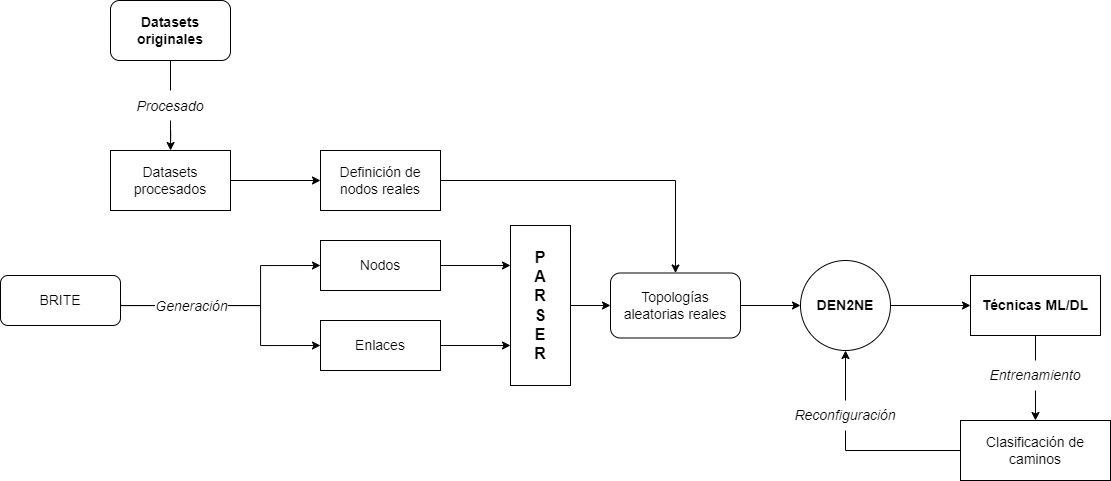

The diagram above was exported from draw.io. Its source (the exported page's mxGraphModel, read from the mxfile embedded in the PNG):
<mxGraphModel dx="1951" dy="2190" grid="1" gridSize="10" guides="1" tooltips="1" connect="1" arrows="1" fold="1" page="1" pageScale="1" pageWidth="827" pageHeight="1169" math="0" shadow="0">
  <root>
    <mxCell id="0" />
    <mxCell id="1" parent="0" />
    <mxCell id="gkBUzeEDDQIDYhiJ-hZV-32" style="edgeStyle=orthogonalEdgeStyle;rounded=0;orthogonalLoop=1;jettySize=auto;html=1;exitX=0.5;exitY=1;exitDx=0;exitDy=0;fontSize=14;startArrow=none;" parent="1" source="gkBUzeEDDQIDYhiJ-hZV-31" target="gkBUzeEDDQIDYhiJ-hZV-2" edge="1">
      <mxGeometry relative="1" as="geometry" />
    </mxCell>
    <mxCell id="gkBUzeEDDQIDYhiJ-hZV-1" value="&lt;font style=&quot;font-size: 14px;&quot;&gt;&lt;b&gt;Datasets originales&lt;/b&gt;&lt;/font&gt;" style="rounded=1;whiteSpace=wrap;html=1;" parent="1" vertex="1">
      <mxGeometry x="220" y="-40" width="120" height="60" as="geometry" />
    </mxCell>
    <mxCell id="gkBUzeEDDQIDYhiJ-hZV-13" style="edgeStyle=orthogonalEdgeStyle;rounded=0;orthogonalLoop=1;jettySize=auto;html=1;exitX=1;exitY=0.5;exitDx=0;exitDy=0;entryX=0;entryY=0.5;entryDx=0;entryDy=0;fontSize=14;" parent="1" source="gkBUzeEDDQIDYhiJ-hZV-2" target="gkBUzeEDDQIDYhiJ-hZV-4" edge="1">
      <mxGeometry relative="1" as="geometry" />
    </mxCell>
    <mxCell id="gkBUzeEDDQIDYhiJ-hZV-2" value="&lt;font style=&quot;font-size: 14px;&quot;&gt;Datasets procesados&lt;/font&gt;" style="rounded=0;whiteSpace=wrap;html=1;" parent="1" vertex="1">
      <mxGeometry x="220" y="110" width="120" height="60" as="geometry" />
    </mxCell>
    <mxCell id="gkBUzeEDDQIDYhiJ-hZV-11" style="edgeStyle=orthogonalEdgeStyle;rounded=0;orthogonalLoop=1;jettySize=auto;html=1;exitX=1;exitY=0.5;exitDx=0;exitDy=0;entryX=0;entryY=0.5;entryDx=0;entryDy=0;fontSize=18;" parent="1" source="gkBUzeEDDQIDYhiJ-hZV-3" target="gkBUzeEDDQIDYhiJ-hZV-5" edge="1">
      <mxGeometry relative="1" as="geometry">
        <Array as="points">
          <mxPoint x="370" y="265" />
          <mxPoint x="370" y="225" />
        </Array>
      </mxGeometry>
    </mxCell>
    <mxCell id="gkBUzeEDDQIDYhiJ-hZV-12" style="edgeStyle=orthogonalEdgeStyle;rounded=0;orthogonalLoop=1;jettySize=auto;html=1;exitX=1;exitY=0.5;exitDx=0;exitDy=0;entryX=0;entryY=0.5;entryDx=0;entryDy=0;fontSize=18;" parent="1" source="gkBUzeEDDQIDYhiJ-hZV-3" target="gkBUzeEDDQIDYhiJ-hZV-6" edge="1">
      <mxGeometry relative="1" as="geometry">
        <Array as="points">
          <mxPoint x="370" y="265" />
          <mxPoint x="370" y="305" />
        </Array>
      </mxGeometry>
    </mxCell>
    <mxCell id="gkBUzeEDDQIDYhiJ-hZV-34" value="&lt;i&gt;Generación&lt;/i&gt;" style="edgeLabel;html=1;align=center;verticalAlign=middle;resizable=0;points=[];fontSize=14;" parent="gkBUzeEDDQIDYhiJ-hZV-12" vertex="1" connectable="0">
      <mxGeometry x="-0.3944" y="3" relative="1" as="geometry">
        <mxPoint x="1" y="3" as="offset" />
      </mxGeometry>
    </mxCell>
    <mxCell id="gkBUzeEDDQIDYhiJ-hZV-3" value="&lt;font style=&quot;font-size: 14px;&quot;&gt;BRITE&lt;/font&gt;" style="rounded=1;whiteSpace=wrap;html=1;" parent="1" vertex="1">
      <mxGeometry x="110" y="235" width="120" height="50" as="geometry" />
    </mxCell>
    <mxCell id="YEF2aQFhz0wZ6BRfE0Xb-8" style="edgeStyle=orthogonalEdgeStyle;rounded=0;orthogonalLoop=1;jettySize=auto;html=1;exitX=1;exitY=0.5;exitDx=0;exitDy=0;entryX=0.5;entryY=0;entryDx=0;entryDy=0;" edge="1" parent="1" source="gkBUzeEDDQIDYhiJ-hZV-4" target="gkBUzeEDDQIDYhiJ-hZV-21">
      <mxGeometry relative="1" as="geometry" />
    </mxCell>
    <mxCell id="gkBUzeEDDQIDYhiJ-hZV-4" value="&lt;font style=&quot;font-size: 14px;&quot;&gt;Definición de nodos reales&lt;/font&gt;" style="rounded=0;whiteSpace=wrap;html=1;" parent="1" vertex="1">
      <mxGeometry x="430" y="110" width="120" height="60" as="geometry" />
    </mxCell>
    <mxCell id="YEF2aQFhz0wZ6BRfE0Xb-6" style="edgeStyle=orthogonalEdgeStyle;rounded=0;orthogonalLoop=1;jettySize=auto;html=1;exitX=1;exitY=0.5;exitDx=0;exitDy=0;entryX=0;entryY=0.25;entryDx=0;entryDy=0;" edge="1" parent="1" source="gkBUzeEDDQIDYhiJ-hZV-5" target="gkBUzeEDDQIDYhiJ-hZV-9">
      <mxGeometry relative="1" as="geometry" />
    </mxCell>
    <mxCell id="gkBUzeEDDQIDYhiJ-hZV-5" value="&lt;font style=&quot;font-size: 14px;&quot;&gt;Nodos&lt;/font&gt;" style="rounded=0;whiteSpace=wrap;html=1;" parent="1" vertex="1">
      <mxGeometry x="430" y="200" width="120" height="50" as="geometry" />
    </mxCell>
    <mxCell id="YEF2aQFhz0wZ6BRfE0Xb-7" style="edgeStyle=orthogonalEdgeStyle;rounded=0;orthogonalLoop=1;jettySize=auto;html=1;exitX=1;exitY=0.5;exitDx=0;exitDy=0;entryX=0;entryY=0.75;entryDx=0;entryDy=0;" edge="1" parent="1" source="gkBUzeEDDQIDYhiJ-hZV-6" target="gkBUzeEDDQIDYhiJ-hZV-9">
      <mxGeometry relative="1" as="geometry" />
    </mxCell>
    <mxCell id="gkBUzeEDDQIDYhiJ-hZV-6" value="&lt;font style=&quot;font-size: 14px;&quot;&gt;Enlaces&lt;/font&gt;" style="rounded=0;whiteSpace=wrap;html=1;" parent="1" vertex="1">
      <mxGeometry x="430" y="280" width="120" height="50" as="geometry" />
    </mxCell>
    <mxCell id="gkBUzeEDDQIDYhiJ-hZV-22" style="edgeStyle=orthogonalEdgeStyle;rounded=0;orthogonalLoop=1;jettySize=auto;html=1;exitX=1;exitY=0.5;exitDx=0;exitDy=0;fontSize=14;" parent="1" source="gkBUzeEDDQIDYhiJ-hZV-9" target="gkBUzeEDDQIDYhiJ-hZV-21" edge="1">
      <mxGeometry relative="1" as="geometry" />
    </mxCell>
    <mxCell id="gkBUzeEDDQIDYhiJ-hZV-9" value="&lt;font style=&quot;font-size: 16px;&quot;&gt;&lt;b style=&quot;&quot;&gt;P&lt;br&gt;A&lt;br&gt;R&lt;br&gt;S&lt;br&gt;E&lt;br&gt;R&lt;/b&gt;&lt;/font&gt;" style="rounded=0;whiteSpace=wrap;html=1;" parent="1" vertex="1">
      <mxGeometry x="620" y="185" width="60" height="160" as="geometry" />
    </mxCell>
    <mxCell id="gkBUzeEDDQIDYhiJ-hZV-29" style="edgeStyle=orthogonalEdgeStyle;rounded=0;orthogonalLoop=1;jettySize=auto;html=1;exitX=1;exitY=0.5;exitDx=0;exitDy=0;entryX=0;entryY=0.5;entryDx=0;entryDy=0;fontSize=16;startArrow=none;" parent="1" source="gkBUzeEDDQIDYhiJ-hZV-38" target="gkBUzeEDDQIDYhiJ-hZV-28" edge="1">
      <mxGeometry relative="1" as="geometry" />
    </mxCell>
    <mxCell id="YEF2aQFhz0wZ6BRfE0Xb-9" style="edgeStyle=orthogonalEdgeStyle;rounded=0;orthogonalLoop=1;jettySize=auto;html=1;exitX=1;exitY=0.5;exitDx=0;exitDy=0;entryX=0;entryY=0.5;entryDx=0;entryDy=0;" edge="1" parent="1" source="gkBUzeEDDQIDYhiJ-hZV-21" target="gkBUzeEDDQIDYhiJ-hZV-38">
      <mxGeometry relative="1" as="geometry" />
    </mxCell>
    <mxCell id="gkBUzeEDDQIDYhiJ-hZV-21" value="&lt;font style=&quot;font-size: 14px;&quot;&gt;Topologías aleatorias reales&lt;/font&gt;" style="rounded=1;whiteSpace=wrap;html=1;" parent="1" vertex="1">
      <mxGeometry x="720" y="232.5" width="130" height="65" as="geometry" />
    </mxCell>
    <mxCell id="gkBUzeEDDQIDYhiJ-hZV-44" style="edgeStyle=orthogonalEdgeStyle;rounded=0;orthogonalLoop=1;jettySize=auto;html=1;exitX=0.5;exitY=1;exitDx=0;exitDy=0;entryX=0.5;entryY=0;entryDx=0;entryDy=0;fontSize=14;startArrow=none;" parent="1" source="gkBUzeEDDQIDYhiJ-hZV-45" target="gkBUzeEDDQIDYhiJ-hZV-39" edge="1">
      <mxGeometry relative="1" as="geometry" />
    </mxCell>
    <mxCell id="gkBUzeEDDQIDYhiJ-hZV-28" value="&lt;font style=&quot;font-size: 14px;&quot;&gt;&lt;b&gt;Técnicas ML/DL&lt;/b&gt;&lt;/font&gt;" style="rounded=0;whiteSpace=wrap;html=1;" parent="1" vertex="1">
      <mxGeometry x="1080" y="235" width="130" height="60" as="geometry" />
    </mxCell>
    <mxCell id="gkBUzeEDDQIDYhiJ-hZV-33" value="" style="edgeStyle=orthogonalEdgeStyle;rounded=0;orthogonalLoop=1;jettySize=auto;html=1;exitX=0.5;exitY=1;exitDx=0;exitDy=0;fontSize=14;endArrow=none;" parent="1" source="gkBUzeEDDQIDYhiJ-hZV-1" edge="1">
      <mxGeometry relative="1" as="geometry">
        <mxPoint x="279.9999999999998" y="39.94" as="sourcePoint" />
        <mxPoint x="280.0000000000002" y="49.94" as="targetPoint" />
      </mxGeometry>
    </mxCell>
    <mxCell id="gkBUzeEDDQIDYhiJ-hZV-31" value="&lt;font style=&quot;font-size: 14px;&quot;&gt;&lt;i&gt;Procesado&lt;/i&gt;&lt;/font&gt;" style="text;html=1;strokeColor=none;fillColor=none;align=center;verticalAlign=middle;whiteSpace=wrap;rounded=0;fontSize=16;" parent="1" vertex="1">
      <mxGeometry x="250" y="50" width="60" height="30" as="geometry" />
    </mxCell>
    <mxCell id="gkBUzeEDDQIDYhiJ-hZV-53" style="edgeStyle=orthogonalEdgeStyle;rounded=0;orthogonalLoop=1;jettySize=auto;html=1;entryX=0.5;entryY=1;entryDx=0;entryDy=0;fontSize=14;startArrow=none;exitX=0.5;exitY=0;exitDx=0;exitDy=0;" parent="1" source="gkBUzeEDDQIDYhiJ-hZV-54" target="gkBUzeEDDQIDYhiJ-hZV-38" edge="1">
      <mxGeometry relative="1" as="geometry">
        <mxPoint x="955" y="365" as="sourcePoint" />
      </mxGeometry>
    </mxCell>
    <mxCell id="gkBUzeEDDQIDYhiJ-hZV-39" value="&lt;font style=&quot;font-size: 14px;&quot;&gt;Clasificación de caminos&lt;/font&gt;" style="rounded=0;whiteSpace=wrap;html=1;" parent="1" vertex="1">
      <mxGeometry x="1070" y="380" width="150" height="60" as="geometry" />
    </mxCell>
    <mxCell id="gkBUzeEDDQIDYhiJ-hZV-38" value="&lt;b&gt;DEN2NE&lt;/b&gt;" style="ellipse;whiteSpace=wrap;html=1;aspect=fixed;fontSize=14;" parent="1" vertex="1">
      <mxGeometry x="910" y="220" width="90" height="90" as="geometry" />
    </mxCell>
    <mxCell id="gkBUzeEDDQIDYhiJ-hZV-46" value="" style="edgeStyle=orthogonalEdgeStyle;rounded=0;orthogonalLoop=1;jettySize=auto;html=1;exitX=0.5;exitY=1;exitDx=0;exitDy=0;entryX=0.5;entryY=0;entryDx=0;entryDy=0;fontSize=14;endArrow=none;" parent="1" source="gkBUzeEDDQIDYhiJ-hZV-28" target="gkBUzeEDDQIDYhiJ-hZV-45" edge="1">
      <mxGeometry relative="1" as="geometry">
        <mxPoint x="1139.9999999999995" y="295" as="sourcePoint" />
        <mxPoint x="1139.9999999999995" y="365" as="targetPoint" />
      </mxGeometry>
    </mxCell>
    <mxCell id="gkBUzeEDDQIDYhiJ-hZV-45" value="&lt;i&gt;Entrenamiento&lt;/i&gt;" style="text;html=1;strokeColor=none;fillColor=none;align=center;verticalAlign=middle;whiteSpace=wrap;rounded=0;fontSize=14;" parent="1" vertex="1">
      <mxGeometry x="1115" y="320" width="60" height="30" as="geometry" />
    </mxCell>
    <mxCell id="gkBUzeEDDQIDYhiJ-hZV-55" value="" style="edgeStyle=orthogonalEdgeStyle;rounded=0;orthogonalLoop=1;jettySize=auto;html=1;exitX=0;exitY=0.5;exitDx=0;exitDy=0;entryX=0.5;entryY=1;entryDx=0;entryDy=0;fontSize=14;endArrow=none;" parent="1" source="gkBUzeEDDQIDYhiJ-hZV-39" target="gkBUzeEDDQIDYhiJ-hZV-54" edge="1">
      <mxGeometry relative="1" as="geometry">
        <mxPoint x="1065" y="410" as="sourcePoint" />
        <mxPoint x="955" y="310" as="targetPoint" />
      </mxGeometry>
    </mxCell>
    <mxCell id="gkBUzeEDDQIDYhiJ-hZV-54" value="&lt;i&gt;Reconfiguración&lt;/i&gt;" style="text;html=1;strokeColor=none;fillColor=none;align=center;verticalAlign=middle;whiteSpace=wrap;rounded=0;fontSize=14;" parent="1" vertex="1">
      <mxGeometry x="925" y="360" width="60" height="30" as="geometry" />
    </mxCell>
  </root>
</mxGraphModel>